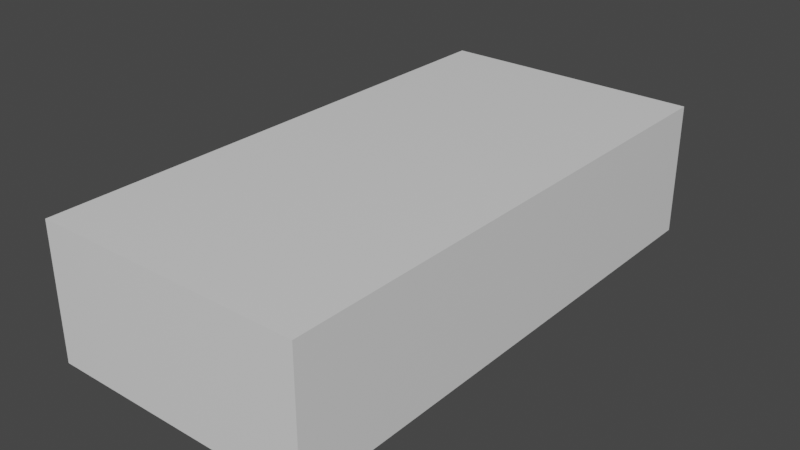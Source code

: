 # Source: pickuptable.blend  (saved by Blender 2.82.7; exported with 4.5.12 LTS)
import bpy
from mathutils import Matrix  # noqa: F401  (used for matrix-valued properties, if any)

bpy.ops.wm.read_factory_settings(use_empty=True)
scene = bpy.context.scene
scene.name = 'Scene'

# ---- collections
col_collection = bpy.data.collections.new('Collection'); scene.collection.children.link(col_collection)

# ---- materials (node trees are filled in below, after node groups)
mat_material = bpy.data.materials.new('Material')
mat_material.alpha_threshold = 0.0
mat_material.use_transparent_shadow = False
mat_material.line_color = (0.0, 0.0, 0.0, 1.0)

# ---- material node trees
mat_material.use_nodes = True; mat_material.node_tree.nodes.clear()
_N = mat_material.node_tree.nodes; _L = mat_material.node_tree.links
n0 = _N.new('ShaderNodeOutputMaterial'); n0.name = 'Material Output'; n0.location = (300, 300)
n1 = _N.new('ShaderNodeBsdfPrincipled'); n1.name = 'Principled BSDF'; n1.location = (10, 300)
n1.distribution = 'GGX'
n1.subsurface_method = 'BURLEY'
n1.inputs[2].default_value = 0.4
n1.inputs[3].default_value = 1.45
n1.inputs[27].default_value = (0.0, 0.0, 0.0, 1.0)
n1.inputs[28].default_value = 1.0
_L.new(n1.outputs[0], n0.inputs[0])
n0.is_active_output = True

# ---- world
world_world = bpy.data.worlds.new('World'); scene.world = world_world
world_world.use_nodes = True; world_world.node_tree.nodes.clear()
_N = world_world.node_tree.nodes; _L = world_world.node_tree.links
n0 = _N.new('ShaderNodeOutputWorld'); n0.name = 'World Output'; n0.location = (300, 300)
n1 = _N.new('ShaderNodeBackground'); n1.name = 'Background'; n1.location = (10, 300)
n1.inputs[0].default_value = (0.05088, 0.05088, 0.05088, 1.0)
_L.new(n1.outputs[0], n0.inputs[0])
n0.is_active_output = True
world_world.color = (0.05088, 0.05088, 0.05088)
world_world.use_sun_shadow = False
world_world.sun_shadow_jitter_overblur = 0.0

# ---- meshes
me_cube = bpy.data.meshes.new('Cube')
me_cube.from_pydata([(1.0, 2.0, 1.0), (1.0, 2.0, 0.0), (1.0, -2.0, 1.0), (1.0, -2.0, 0.0), (-1.0, 2.0, 1.0), (-1.0, 2.0, 0.0), (-1.0, -2.0, 1.0), (-1.0, -2.0, 0.0)], [], [(0, 4, 6, 2), (3, 2, 6, 7), (7, 6, 4, 5), (5, 1, 3, 7), (1, 0, 2, 3), (5, 4, 0, 1)])
_uv = me_cube.uv_layers.new(name='UVMap')
_uv.uv.foreach_set('vector', [0.625, 0.5, 0.875, 0.5, 0.875, 0.75, 0.625, 0.75, 0.375, 0.75, 0.625, 0.75, 0.625, 1.0, 0.375, 1.0, 0.375, 0.0, 0.625, 0.0, 0.625, 0.25, 0.375, 0.25, 0.125, 0.5, 0.375, 0.5, 0.375, 0.75, 0.125, 0.75, 0.375, 0.5, 0.625, 0.5, 0.625, 0.75, 0.375, 0.75, 0.375, 0.25, 0.625, 0.25, 0.625, 0.5, 0.375, 0.5])
me_cube.materials.append(mat_material)
me_cube.use_remesh_preserve_volume = False
me_cube.use_remesh_preserve_attributes = False
me_cube.use_mirror_vertex_groups = False
me_cube.update()

# ---- objects
ob_mesh_pickuptable = bpy.data.objects.new('mesh_pickuptable', me_cube)

# ---- transforms, parenting, visibility, modifiers, constraints
ob_mesh_pickuptable.location = (0.0, 0.0, 0.0)
ob_mesh_pickuptable.lock_rotations_4d = False
ob_mesh_pickuptable.empty_display_type = 'ARROWS'
ob_mesh_pickuptable.lineart.crease_threshold = 0.0

# ---- collection membership
col_collection.objects.link(ob_mesh_pickuptable)

# ---- scene / render settings (as saved in the file)
scene.frame_start = 1; scene.frame_end = 250; scene.frame_set(1)
scene.render.engine = 'BLENDER_EEVEE_NEXT'
scene.cycles.use_denoising = False
scene.cycles.samples = 128
scene.cycles.sampling_pattern = 'TABULATED_SOBOL'
scene.cycles.use_adaptive_sampling = False
scene.cycles.use_light_tree = False
scene.view_settings.view_transform = 'Filmic'
bpy.context.view_layer.update()

# ---- added for rendering (the .blend has no active camera and no usable light): camera, sun
cam_auto = bpy.data.cameras.new('AutoCamera')
cam_auto.lens = 50.0
cam_auto.sensor_width = 36.0
cam_auto.clip_end = 1000.0
ob_auto_camera = bpy.data.objects.new('AutoCamera', cam_auto)
scene.collection.objects.link(ob_auto_camera)
ob_auto_camera.location = (4.23991, -5.08789, 3.89193)
ob_auto_camera.rotation_euler = (1.09748, -7.21219e-08, 0.694738)
scene.camera = ob_auto_camera
light_auto_sun = bpy.data.lights.new('AutoSun', 'SUN')
light_auto_sun.energy = 3.0
light_auto_sun.angle = 0.0523599
ob_auto_sun = bpy.data.objects.new('AutoSun', light_auto_sun)
scene.collection.objects.link(ob_auto_sun)
ob_auto_sun.rotation_euler = (0.872665, 0.174533, 0.523599)
bpy.context.view_layer.update()
